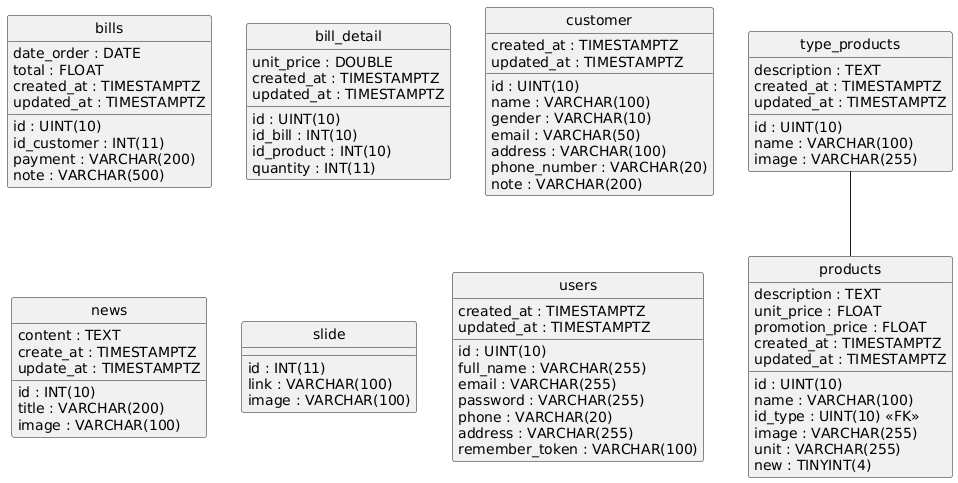

The diagram above was rendered by PlantUML. Its source (embedded in the PNG):
@startuml
hide circle
skinparam linetype ortho

entity "bills" as bills {
  id : UINT(10)
  id_customer : INT(11)
  date_order : DATE
  total : FLOAT
  payment : VARCHAR(200)
  note : VARCHAR(500)
  created_at : TIMESTAMPTZ
  updated_at : TIMESTAMPTZ
}

entity "bill_detail" as bill_detail {
  id : UINT(10)
  id_bill : INT(10)
  id_product : INT(10)
  quantity : INT(11)
  unit_price : DOUBLE
  created_at : TIMESTAMPTZ
  updated_at : TIMESTAMPTZ
}

entity "customer" as customer {
  id : UINT(10)
  name : VARCHAR(100)
  gender : VARCHAR(10)
  email : VARCHAR(50)
  address : VARCHAR(100)
  phone_number : VARCHAR(20)
  note : VARCHAR(200)
  created_at : TIMESTAMPTZ
  updated_at : TIMESTAMPTZ
}

entity "news" as news {
  id : INT(10)
  title : VARCHAR(200)
  content : TEXT
  image : VARCHAR(100)
  create_at : TIMESTAMPTZ
  update_at : TIMESTAMPTZ
}

entity "products" as products {
  id : UINT(10)
  name : VARCHAR(100)
  id_type : UINT(10) <<FK>>
  description : TEXT
  unit_price : FLOAT
  promotion_price : FLOAT
  image : VARCHAR(255)
  unit : VARCHAR(255)
  new : TINYINT(4)
  created_at : TIMESTAMPTZ
  updated_at : TIMESTAMPTZ
}

entity "slide" as slide {
  id : INT(11)
  link : VARCHAR(100)
  image : VARCHAR(100)
}

entity "type_products" as type_products {
  id : UINT(10)
  name : VARCHAR(100)
  description : TEXT
  image : VARCHAR(255)
  created_at : TIMESTAMPTZ
  updated_at : TIMESTAMPTZ
}

entity "users" as users {
  id : UINT(10)
  full_name : VARCHAR(255)
  email : VARCHAR(255)
  password : VARCHAR(255)
  phone : VARCHAR(20)
  address : VARCHAR(255)
  remember_token : VARCHAR(100)
  created_at : TIMESTAMPTZ
  updated_at : TIMESTAMPTZ
}

type_products -- products
@enduml